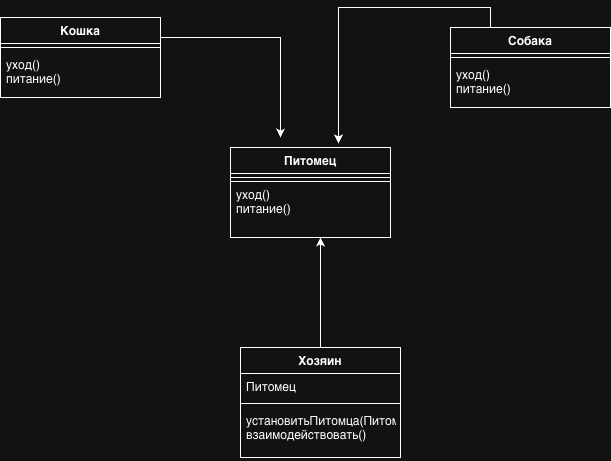

The diagram above was exported from draw.io. Its source (the exported page's mxGraphModel, read from the mxfile embedded in the PNG):
<mxGraphModel dx="1097" dy="588" grid="1" gridSize="10" guides="1" tooltips="1" connect="1" arrows="1" fold="1" page="1" pageScale="1" pageWidth="827" pageHeight="1169" math="0" shadow="0">
  <root>
    <mxCell id="0" />
    <mxCell id="1" parent="0" />
    <mxCell id="ChoeP6nZo9RXj3DgagT1-5" parent="1" style="swimlane;fontStyle=1;align=center;verticalAlign=top;childLayout=stackLayout;horizontal=1;startSize=26;horizontalStack=0;resizeParent=1;resizeParentMax=0;resizeLast=0;collapsible=1;marginBottom=0;whiteSpace=wrap;html=1;" value="Classname" vertex="1">
      <mxGeometry height="90" width="160" x="330" y="260" as="geometry" />
    </mxCell>
    <mxCell id="ChoeP6nZo9RXj3DgagT1-7" parent="ChoeP6nZo9RXj3DgagT1-5" style="line;strokeWidth=1;fillColor=none;align=left;verticalAlign=middle;spacingTop=-1;spacingLeft=3;spacingRight=3;rotatable=0;labelPosition=right;points=[];portConstraint=eastwest;strokeColor=inherit;" value="" vertex="1">
      <mxGeometry height="8" width="160" y="26" as="geometry" />
    </mxCell>
    <mxCell id="ChoeP6nZo9RXj3DgagT1-8" parent="ChoeP6nZo9RXj3DgagT1-5" style="text;strokeColor=none;fillColor=none;align=left;verticalAlign=top;spacingLeft=4;spacingRight=4;overflow=hidden;rotatable=0;points=[[0,0.5],[1,0.5]];portConstraint=eastwest;whiteSpace=wrap;html=1;" value="уход()&lt;div&gt;питание()&lt;/div&gt;" vertex="1">
      <mxGeometry height="56" width="160" y="34" as="geometry" />
    </mxCell>
    <mxCell id="ChoeP6nZo9RXj3DgagT1-9" parent="1" style="swimlane;fontStyle=1;align=center;verticalAlign=top;childLayout=stackLayout;horizontal=1;startSize=26;horizontalStack=0;resizeParent=1;resizeParentMax=0;resizeLast=0;collapsible=1;marginBottom=0;whiteSpace=wrap;html=1;" value="Питомец" vertex="1">
      <mxGeometry height="34" width="160" x="330" y="260" as="geometry" />
    </mxCell>
    <mxCell id="ChoeP6nZo9RXj3DgagT1-11" parent="ChoeP6nZo9RXj3DgagT1-9" style="line;strokeWidth=1;fillColor=none;align=left;verticalAlign=middle;spacingTop=-1;spacingLeft=3;spacingRight=3;rotatable=0;labelPosition=right;points=[];portConstraint=eastwest;strokeColor=inherit;" value="" vertex="1">
      <mxGeometry height="8" width="160" y="26" as="geometry" />
    </mxCell>
    <mxCell id="ChoeP6nZo9RXj3DgagT1-27" edge="1" parent="1" source="ChoeP6nZo9RXj3DgagT1-13" style="edgeStyle=orthogonalEdgeStyle;rounded=0;orthogonalLoop=1;jettySize=auto;html=1;exitX=1;exitY=0.25;exitDx=0;exitDy=0;">
      <mxGeometry relative="1" as="geometry">
        <mxPoint x="380" y="250" as="targetPoint" />
      </mxGeometry>
    </mxCell>
    <mxCell id="ChoeP6nZo9RXj3DgagT1-13" parent="1" style="swimlane;fontStyle=1;align=center;verticalAlign=top;childLayout=stackLayout;horizontal=1;startSize=26;horizontalStack=0;resizeParent=1;resizeParentMax=0;resizeLast=0;collapsible=1;marginBottom=0;whiteSpace=wrap;html=1;" value="Кошка" vertex="1">
      <mxGeometry height="80" width="160" x="100" y="130" as="geometry" />
    </mxCell>
    <mxCell id="ChoeP6nZo9RXj3DgagT1-15" parent="ChoeP6nZo9RXj3DgagT1-13" style="line;strokeWidth=1;fillColor=none;align=left;verticalAlign=middle;spacingTop=-1;spacingLeft=3;spacingRight=3;rotatable=0;labelPosition=right;points=[];portConstraint=eastwest;strokeColor=inherit;" value="" vertex="1">
      <mxGeometry height="8" width="160" y="26" as="geometry" />
    </mxCell>
    <mxCell id="ChoeP6nZo9RXj3DgagT1-16" parent="ChoeP6nZo9RXj3DgagT1-13" style="text;strokeColor=none;fillColor=none;align=left;verticalAlign=top;spacingLeft=4;spacingRight=4;overflow=hidden;rotatable=0;points=[[0,0.5],[1,0.5]];portConstraint=eastwest;whiteSpace=wrap;html=1;" value="уход()&lt;div&gt;питание()&lt;/div&gt;" vertex="1">
      <mxGeometry height="46" width="160" y="34" as="geometry" />
    </mxCell>
    <mxCell id="ChoeP6nZo9RXj3DgagT1-17" parent="1" style="swimlane;fontStyle=1;align=center;verticalAlign=top;childLayout=stackLayout;horizontal=1;startSize=26;horizontalStack=0;resizeParent=1;resizeParentMax=0;resizeLast=0;collapsible=1;marginBottom=0;whiteSpace=wrap;html=1;" value="Собака" vertex="1">
      <mxGeometry height="80" width="160" x="550" y="140" as="geometry" />
    </mxCell>
    <mxCell id="ChoeP6nZo9RXj3DgagT1-19" parent="ChoeP6nZo9RXj3DgagT1-17" style="line;strokeWidth=1;fillColor=none;align=left;verticalAlign=middle;spacingTop=-1;spacingLeft=3;spacingRight=3;rotatable=0;labelPosition=right;points=[];portConstraint=eastwest;strokeColor=inherit;" value="" vertex="1">
      <mxGeometry height="8" width="160" y="26" as="geometry" />
    </mxCell>
    <mxCell id="ChoeP6nZo9RXj3DgagT1-20" parent="ChoeP6nZo9RXj3DgagT1-17" style="text;strokeColor=none;fillColor=none;align=left;verticalAlign=top;spacingLeft=4;spacingRight=4;overflow=hidden;rotatable=0;points=[[0,0.5],[1,0.5]];portConstraint=eastwest;whiteSpace=wrap;html=1;" value="уход()&lt;div&gt;питание()&lt;/div&gt;" vertex="1">
      <mxGeometry height="46" width="160" y="34" as="geometry" />
    </mxCell>
    <mxCell id="ChoeP6nZo9RXj3DgagT1-26" edge="1" parent="1" source="ChoeP6nZo9RXj3DgagT1-21" style="edgeStyle=orthogonalEdgeStyle;rounded=0;orthogonalLoop=1;jettySize=auto;html=1;exitX=0.5;exitY=0;exitDx=0;exitDy=0;">
      <mxGeometry relative="1" as="geometry">
        <mxPoint x="420" y="350" as="targetPoint" />
      </mxGeometry>
    </mxCell>
    <mxCell id="ChoeP6nZo9RXj3DgagT1-21" parent="1" style="swimlane;fontStyle=1;align=center;verticalAlign=top;childLayout=stackLayout;horizontal=1;startSize=26;horizontalStack=0;resizeParent=1;resizeParentMax=0;resizeLast=0;collapsible=1;marginBottom=0;whiteSpace=wrap;html=1;" value="Хозяин" vertex="1">
      <mxGeometry height="110" width="160" x="340" y="460" as="geometry" />
    </mxCell>
    <mxCell id="ChoeP6nZo9RXj3DgagT1-22" parent="ChoeP6nZo9RXj3DgagT1-21" style="text;strokeColor=none;fillColor=none;align=left;verticalAlign=top;spacingLeft=4;spacingRight=4;overflow=hidden;rotatable=0;points=[[0,0.5],[1,0.5]];portConstraint=eastwest;whiteSpace=wrap;html=1;" value="Питомец" vertex="1">
      <mxGeometry height="26" width="160" y="26" as="geometry" />
    </mxCell>
    <mxCell id="ChoeP6nZo9RXj3DgagT1-23" parent="ChoeP6nZo9RXj3DgagT1-21" style="line;strokeWidth=1;fillColor=none;align=left;verticalAlign=middle;spacingTop=-1;spacingLeft=3;spacingRight=3;rotatable=0;labelPosition=right;points=[];portConstraint=eastwest;strokeColor=inherit;" value="" vertex="1">
      <mxGeometry height="8" width="160" y="52" as="geometry" />
    </mxCell>
    <mxCell id="ChoeP6nZo9RXj3DgagT1-24" parent="ChoeP6nZo9RXj3DgagT1-21" style="text;strokeColor=none;fillColor=none;align=left;verticalAlign=top;spacingLeft=4;spacingRight=4;overflow=hidden;rotatable=0;points=[[0,0.5],[1,0.5]];portConstraint=eastwest;whiteSpace=wrap;html=1;" value="установитьПитомца(Питомец)&lt;div&gt;взаимодействовать()&lt;/div&gt;" vertex="1">
      <mxGeometry height="50" width="160" y="60" as="geometry" />
    </mxCell>
    <mxCell id="ChoeP6nZo9RXj3DgagT1-28" edge="1" parent="1" source="ChoeP6nZo9RXj3DgagT1-17" style="edgeStyle=orthogonalEdgeStyle;rounded=0;orthogonalLoop=1;jettySize=auto;html=1;exitX=0.25;exitY=0;exitDx=0;exitDy=0;entryX=0.675;entryY=-0.118;entryDx=0;entryDy=0;entryPerimeter=0;" target="ChoeP6nZo9RXj3DgagT1-9">
      <mxGeometry relative="1" as="geometry" />
    </mxCell>
  </root>
</mxGraphModel>